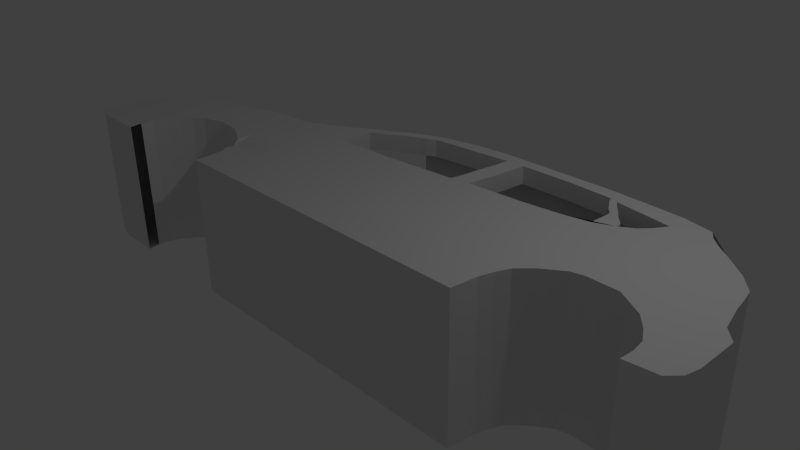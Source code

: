 # Source: HalfCar.blend  (saved by Blender 2.75.0; exported with 4.5.12 LTS)
import bpy
from mathutils import Matrix  # noqa: F401  (used for matrix-valued properties, if any)

bpy.ops.wm.read_factory_settings(use_empty=True)
scene = bpy.context.scene
scene.name = 'Scene'

# ---- collections
col_collection_1 = bpy.data.collections.new('Collection 1'); scene.collection.children.link(col_collection_1)

# ---- materials (node trees are filled in below, after node groups)
mat_material = bpy.data.materials.new('Material')
mat_material.alpha_threshold = 0.0
mat_material.use_transparent_shadow = False
mat_material.roughness = 0.5
mat_material.line_color = (0.0, 0.0, 0.0, 1.0)

# ---- material node trees

# ---- world
world_world = bpy.data.worlds.new('World'); scene.world = world_world
world_world.color = (0.05088, 0.05088, 0.05088)
world_world.use_sun_shadow = False
world_world.sun_shadow_jitter_overblur = 0.0
world_world.cycles.sampling_method = 'MANUAL'
world_world.cycles.sample_map_resolution = 256

# ---- cameras
cam_camera = bpy.data.cameras.new('Camera')
cam_camera.clip_end = 100.0
cam_camera.lens = 35.0
cam_camera.sensor_width = 32.0
cam_camera.sensor_height = 18.0
cam_camera.ortho_scale = 7.314
cam_camera.dof.focus_distance = 0.0
cam_camera.dof.aperture_fstop = 128.0

# ---- lights
light_lamp = bpy.data.lights.new('Lamp', 'POINT')
light_lamp.transmission_factor = 0.0
light_lamp.cutoff_distance = 30.0
light_lamp.energy = 100.0
light_lamp.shadow_buffer_clip_start = 1.001
light_lamp.shadow_soft_size = 0.1
light_lamp.shadow_maximum_resolution = 0.006
light_lamp.use_absolute_resolution = True
light_lamp.cycles.use_multiple_importance_sampling = False

# ---- meshes
me_cube = bpy.data.meshes.new('Cube')
me_cube.from_pydata([(4.497, 0.8487, 1.0), (-1.0, -1.151, 1.0), (4.497, 0.8487, 0.0), (-1.199, 0.6998, 0.0), (-4.851, -1.109, 1.0), (-4.851, -1.109, 0.0), (-1.391, 0.6961, 1.0), (-1.745, 0.8487, 1.0), (-2.105, 0.8995, 1.0), (-2.344, 0.7951, 1.0), (-2.825, 0.7646, 1.0), (-4.625, -1.151, 1.0), (-4.265, -1.151, 1.0), (-2.196, -1.151, 1.0), (-1.745, -1.151, 1.0), (-1.385, -1.151, 1.0), (-1.391, 0.6961, 0.0), (-1.745, 0.8487, 0.0), (-2.105, 0.8995, 0.0), (-2.344, 0.7951, 0.0), (-2.825, 0.7646, 0.0), (-4.625, -1.151, 0.0), (-4.265, -1.151, 0.0), (-2.196, -1.151, 0.0), (-1.745, -1.151, 0.0), (-1.385, -1.151, 0.0), (4.533, 0.6668, 1.0), (4.562, 0.485, 1.0), (4.598, 0.3316, 1.0), (4.651, 0.1214, 1.0), (4.809, -0.06044, 1.0), (4.809, -0.2423, 1.0), (4.809, -0.4241, 1.0), (4.809, -0.6059, 1.0), (4.768, -0.7877, 1.0), (4.639, -0.929, 1.0), (-1.0, -0.7877, 1.0), (-1.0, -0.4241, 1.0), (-1.0, -0.06044, 1.0), (-1.0, 0.1214, 1.0), (-1.0, 0.3032, 1.0), (-1.0, 0.485, 1.0), (4.533, 0.6668, 0.0), (4.562, 0.485, 0.0), (4.598, 0.3316, 0.0), (4.651, 0.1214, 0.0), (4.809, -0.06044, 0.0), (4.809, -0.2423, 0.0), (4.809, -0.4241, 0.0), (4.809, -0.6059, 0.0), (4.768, -0.7877, 0.0), (4.639, -0.929, 0.0), (-4.96, -0.9695, 1.0), (-4.96, -0.7877, 1.0), (-4.96, -0.6059, 1.0), (-4.96, -0.4241, 1.0), (-4.859, -0.2423, 1.0), (-4.8, -0.06044, 1.0), (-4.96, -0.9695, 0.0), (-4.96, -0.7877, 0.0), (-4.96, -0.6059, 0.0), (-4.96, -0.4241, 0.0), (-4.859, -0.2423, 0.0), (-4.8, -0.06044, 0.0), (-1.385, 0.6668, 1.0), (-1.385, 0.485, 1.0), (-1.385, 0.3032, 1.0), (-1.385, 0.1214, 1.0), (-1.385, -0.06044, 1.0), (-1.385, -0.2423, 1.0), (-1.385, -0.4241, 1.0), (-1.385, -0.6059, 1.0), (-1.385, -0.7877, 1.0), (-1.385, -0.9695, 1.0), (-1.745, 0.6668, 1.0), (-1.745, 0.485, 1.0), (-1.745, 0.3032, 1.0), (-1.745, 0.1214, 1.0), (-1.745, -0.06044, 1.0), (-1.745, -0.2423, 1.0), (-1.745, -0.4241, 1.0), (-1.745, -0.6059, 1.0), (-1.745, -0.7877, 1.0), (-1.745, -0.9695, 1.0), (-2.105, 0.6668, 1.0), (-2.105, 0.485, 1.0), (-2.105, 0.3032, 1.0), (-2.105, 0.1214, 1.0), (-2.105, -0.06044, 1.0), (-2.371, -0.4455, 0.9541), (-2.294, -0.6063, 1.0), (-2.231, -0.732, 1.0), (-2.224, -0.7877, 1.0), (-2.196, -0.9695, 1.0), (-2.465, 0.6668, 1.0), (-2.465, 0.485, 1.0), (-2.465, 0.3032, 1.0), (-2.465, 0.1214, 1.0), (-2.465, -0.06044, 1.0), (-2.465, -0.3123, 1.0), (-2.825, 0.6668, 1.0), (-2.825, 0.485, 1.0), (-2.825, 0.3032, 1.0), (-2.825, 0.1214, 1.0), (-2.825, -0.06044, 1.0), (-2.825, -0.1161, 1.0), (-3.311, 0.6668, 1.0), (-3.185, 0.485, 1.0), (-3.185, 0.3032, 1.0), (-3.185, 0.1214, 1.0), (-3.185, -0.06044, 1.0), (-3.185, -0.0811, 1.0), (-3.545, 0.5943, 1.0), (-3.545, 0.3032, 1.0), (-3.545, 0.1214, 1.0), (-3.545, -0.06044, 1.0), (-3.538, -0.1862, 1.0), (-3.905, 0.485, 1.0), (-3.905, 0.3032, 1.0), (-3.905, 0.1214, 1.0), (-3.905, -0.06044, 1.0), (-3.695, -0.2983, 1.0), (-3.793, -0.4241, 1.0), (-3.905, -0.6059, 1.0), (-3.989, -0.7877, 1.0), (-4.181, 0.4041, 1.0), (-4.265, 0.1214, 1.0), (-4.265, -0.06044, 1.0), (-4.265, -0.2423, 1.0), (-4.265, -0.4241, 1.0), (-4.265, -0.6059, 1.0), (-4.265, -0.7877, 1.0), (-4.265, -0.9695, 1.0), (-4.415, 0.3032, 1.0), (-4.676, 0.1214, 1.0), (-4.625, -0.06044, 1.0), (-4.625, -0.2423, 1.0), (-4.625, -0.4241, 1.0), (-4.625, -0.6059, 1.0), (-4.625, -0.7877, 1.0), (-4.625, -0.9695, 1.0), (3.753, 0.8487, 1.0), (3.225, 0.8487, 1.0), (2.697, 0.8487, 1.0), (2.168, 0.8487, 1.0), (-1.199, 0.6998, 1.0), (2.437, -1.151, 1.0), (1.64, -1.151, 1.0), (1.112, -1.151, 1.0), (0.5842, -1.151, 1.0), (0.05616, -1.151, 1.0), (3.753, 0.8487, 0.0), (3.225, 0.8487, 0.0), (2.697, 0.8487, 0.0), (-0.7156, 1.661, 0.0), (2.168, 1.906, 1.0), (0.637, 1.101, 0.75), (-3.968, -0.09375, 0.0), (0.6288, 0.8167, 0.75), (-0.7156, 1.661, 1.0), (2.437, -1.151, 0.0), (1.64, -1.151, 0.0), (1.112, -1.151, 0.0), (0.5842, -1.151, 0.0), (0.05616, -1.151, 0.0), (-0.4719, -1.151, 0.0), (-1.0, -1.151, 0.0), (-0.9941, 0.6747, 1.0), (-0.4719, 0.6668, 1.0), (0.05616, 0.6668, 1.0), (0.5842, 0.6668, 1.0), (1.112, 0.6668, 1.0), (1.64, 0.6668, 1.0), (2.168, 0.6668, 1.0), (2.697, 0.6668, 1.0), (3.225, 0.6668, 1.0), (3.753, 0.6668, 1.0), (-0.4719, 0.485, 1.0), (0.05616, 0.485, 1.0), (0.5842, 0.485, 1.0), (1.112, 0.485, 1.0), (1.64, 0.485, 1.0), (2.168, 0.485, 1.0), (2.697, 0.485, 1.0), (3.225, 0.485, 1.0), (3.753, 0.485, 1.0), (-0.4719, 0.3032, 1.0), (0.05616, 0.3032, 1.0), (0.5842, 0.3032, 1.0), (1.112, 0.3032, 1.0), (1.64, 0.3032, 1.0), (2.168, 0.3032, 1.0), (2.697, 0.3032, 1.0), (3.225, 0.3032, 1.0), (3.753, 0.3032, 1.0), (-0.4719, 0.1214, 1.0), (0.05616, 0.1214, 1.0), (0.5842, 0.1214, 1.0), (1.112, 0.1214, 1.0), (1.64, 0.1214, 1.0), (2.168, 0.1214, 1.0), (2.697, 0.1214, 1.0), (3.225, 0.1214, 1.0), (3.753, 0.1214, 1.0), (-0.4719, -0.06044, 1.0), (0.05616, -0.06044, 1.0), (0.5842, -0.06044, 1.0), (1.112, -0.06044, 1.0), (1.64, -0.06044, 1.0), (2.875, -0.1772, 1.0), (3.047, -0.06044, 1.0), (3.225, -0.01957, 1.0), (3.628, -0.03003, 1.0), (-1.0, -0.2423, 1.0), (-0.4719, -0.2423, 1.0), (0.05616, -0.2423, 1.0), (0.5842, -0.2423, 1.0), (1.112, -0.2423, 1.0), (1.64, -0.2423, 1.0), (2.782, -0.2423, 1.0), (3.983, -0.2423, 1.0), (-0.4719, -0.4241, 1.0), (0.05616, -0.4241, 1.0), (0.5842, -0.4241, 1.0), (1.112, -0.4241, 1.0), (1.64, -0.4241, 1.0), (2.606, -0.4241, 1.0), (4.138, -0.4241, 1.0), (-1.0, -0.6059, 1.0), (-0.4719, -0.6059, 1.0), (0.05616, -0.6059, 1.0), (0.5842, -0.6059, 1.0), (1.112, -0.6059, 1.0), (1.64, -0.6059, 1.0), (2.531, -0.6059, 1.0), (4.246, -0.6059, 1.0), (-0.4719, -0.7877, 1.0), (0.05616, -0.7877, 1.0), (0.5842, -0.7877, 1.0), (1.112, -0.7877, 1.0), (1.64, -0.7877, 1.0), (2.478, -0.7877, 1.0), (4.27, -0.7877, 1.0), (-1.0, -0.9695, 1.0), (0.05616, -0.9695, 1.0), (0.5842, -0.9695, 1.0), (1.112, -0.9695, 1.0), (1.64, -0.9695, 1.0), (2.46, -0.9695, 1.0), (4.256, -0.9695, 1.0), (-4.676, 0.1214, 0.0), (-4.415, 0.3032, 0.0), (-4.181, 0.4041, 0.0), (-3.905, 0.485, 0.0), (-3.545, 0.5943, 0.0), (-3.311, 0.6668, 0.0), (-2.196, -0.9695, 0.0), (-2.224, -0.7877, 0.0), (-2.231, -0.732, 0.0), (-2.294, -0.6063, 0.0), (-2.371, -0.4455, -0.01262), (-2.465, -0.3123, 0.0), (-2.825, -0.1161, 0.0), (-3.185, -0.0811, 0.0), (4.256, -0.9695, 0.0), (2.46, -0.9695, 0.0), (2.478, -0.7877, 0.0), (2.531, -0.6059, 0.0), (2.606, -0.4241, 0.0), (2.782, -0.2423, 0.0), (2.875, -0.1772, 0.0), (3.047, -0.06044, 0.0), (3.225, -0.01957, 0.0), (3.628, -0.03003, 0.0), (3.983, -0.2423, 0.0), (4.138, -0.4241, 0.0), (4.246, -0.6059, 0.0), (4.27, -0.7877, 0.0), (-3.996, -0.9695, 0.0), (-3.989, -0.7877, 0.0), (-3.905, -0.6059, 0.0), (-3.793, -0.4241, 0.0), (-3.695, -0.2983, 0.0), (-3.538, -0.1862, 0.0), (-3.968, -1.151, 1.0), (-3.968, -1.151, 0.0), (-3.996, -0.9695, 1.0), (1.64, 0.8487, 1.0), (1.112, 0.7919, 1.0), (0.5842, 0.8, 1.0), (0.04805, 0.7594, 1.0), (-0.4719, 0.7189, 1.0), (2.168, 0.8487, 0.0), (2.333, 1.704, 1.0), (2.553, 1.354, 1.0), (2.168, 0.9436, 1.0), (3.752, 1.09, 1.0), (2.944, 1.199, 1.0), (1.64, 1.906, 1.0), (1.112, 1.906, 1.0), (0.5842, 1.906, 1.0), (0.06833, 1.862, 1.0), (-0.4719, 1.746, 1.0), (2.168, 1.906, 0.0), (1.64, 1.906, 0.0), (1.112, 1.906, 0.0), (0.5842, 1.906, 0.0), (0.06833, 1.862, 0.0), (-0.4719, 1.746, 0.0), (-3.996, 0.08807, 0.0), (0.9704, 1.739, 1.0), (0.9339, 1.354, 1.0), (0.8488, 0.8422, 1.0), (0.7181, 1.724, 1.0), (0.6694, 1.354, 1.0), (0.6288, 1.013, 1.0), (0.05211, 1.667, 1.0), (1.656, 1.741, 1.0), (1.64, 0.8868, 1.0), (-0.9775, 1.528, 1.0), (-1.103, 1.445, 1.0), (-0.8337, 1.444, 1.0), (-0.4719, 1.618, 1.0), (-1.723, 1.09, 1.0), (-1.524, 1.215, 1.0), (3.995, 1.354, 1.0), (4.299, 1.09, 1.0), (-1.723, 1.09, 0.0), (3.995, 1.354, 0.0), (4.299, 1.09, 0.0), (2.687, 1.045, 1.0), (2.687, 1.045, 0.0), (2.944, 1.199, 0.0), (3.752, 1.09, 0.0), (3.61, 1.748, 0.0), (3.22, 1.837, 0.0), (2.687, 1.878, 0.0), (3.691, 1.618, 1.0), (3.211, 1.541, 1.0), (2.44, 1.667, 1.0), (2.667, 1.354, 1.0), (3.102, 1.37, 1.0), (3.845, 1.471, 1.0), (3.61, 1.748, 1.0), (3.22, 1.837, 1.0), (2.687, 1.878, 1.0), (-1.362, 1.09, 1.0), (-1.362, 1.09, 0.75), (-1.299, 1.354, 1.0), (2.471, 1.449, 1.0), (2.413, 1.544, 1.0), (2.356, 1.638, 1.0), (0.9626, 1.666, 1.0), (0.9545, 1.562, 1.0), (0.9505, 1.459, 1.0), (0.7018, 1.553, 1.0), (0.6937, 1.487, 1.0), (0.6775, 1.413, 1.0), (-1.071, 1.466, 1.0), (-1.009, 1.508, 1.0), (-1.04, 1.487, 1.0), (-0.7652, 1.478, 1.0), (-0.6935, 1.515, 1.0), (-0.5974, 1.553, 1.0), (2.614, 1.433, 1.0), (2.552, 1.511, 1.0), (2.49, 1.59, 1.0), (3.13, 1.413, 1.0), (3.157, 1.456, 1.0), (3.184, 1.499, 1.0), (3.806, 1.508, 1.0), (3.768, 1.545, 1.0), (3.729, 1.582, 1.0), (2.539, 1.014, 1.0), (2.544, 1.152, 1.0), (2.551, 1.255, 1.0), (0.9218, 1.233, 1.0), (0.8945, 1.108, 1.0), (0.8833, 0.9913, 1.0), (0.6613, 1.29, 1.0), (0.6451, 1.224, 1.0), (0.637, 1.101, 1.0), (-1.078, 1.359, 1.0), (-1.121, 1.277, 1.0), (-1.232, 1.22, 1.0), (-1.04, 1.323, 1.0), (-0.923, 1.396, 1.0), (-1.572, 1.185, 1.0), (-1.622, 1.153, 1.0), (-1.672, 1.122, 1.0), (4.22, 1.158, 0.0), (4.144, 1.224, 0.0), (4.068, 1.29, 0.0), (4.22, 1.158, 1.0), (4.144, 1.224, 1.0), (4.068, 1.29, 1.0), (2.799, 1.125, 1.0), (2.735, 1.279, 1.0), (2.987, 1.243, 1.0), (3.024, 1.286, 1.0), (3.064, 1.329, 1.0), (3.776, 1.188, 1.0), (3.799, 1.283, 1.0), (3.823, 1.378, 1.0), (-1.314, 1.29, 1.0), (-1.33, 1.224, 1.0), (-1.345, 1.158, 1.0), (0.04805, 0.7594, 0.0), (-0.4719, 0.7189, 0.0), (0.5842, 0.8, 0.0), (4.497, 0.8487, 0.2368), (4.497, 0.8487, 0.4868), (4.497, 0.8487, 0.7368), (-0.7156, 1.661, 0.2368), (-0.7156, 1.661, 0.4868), (-0.7156, 1.661, 0.7368), (4.533, 0.6668, 0.7368), (4.533, 0.6668, 0.4868), (4.533, 0.6668, 0.2368), (4.562, 0.485, 0.7368), (4.562, 0.485, 0.4868), (4.562, 0.485, 0.2368), (4.598, 0.3316, 0.7368), (4.598, 0.3316, 0.4868), (4.598, 0.3316, 0.2368), (4.651, 0.1214, 0.7368), (4.651, 0.1214, 0.4868), (4.651, 0.1214, 0.2368), (4.809, -0.06044, 0.7368), (4.809, -0.06044, 0.4868), (4.809, -0.06044, 0.2368), (4.809, -0.2423, 0.7368), (4.809, -0.2423, 0.4868), (4.809, -0.2423, 0.2368), (4.809, -0.4241, 0.7368), (4.809, -0.4241, 0.4868), (4.809, -0.4241, 0.2368), (4.809, -0.6059, 0.7368), (4.809, -0.6059, 0.4868), (4.809, -0.6059, 0.2368), (4.768, -0.7877, 0.7368), (4.768, -0.7877, 0.4868), (4.768, -0.7877, 0.2368), (4.639, -0.929, 0.7368), (4.639, -0.929, 0.4868), (4.639, -0.929, 0.2368), (3.753, 0.8487, 0.2368), (3.753, 0.8487, 0.4868), (3.753, 0.8487, 0.7368), (3.225, 0.8487, 0.2368), (3.225, 0.8487, 0.4868), (3.225, 0.8487, 0.7368), (2.697, 0.8487, 0.2368), (2.697, 0.8487, 0.4868), (2.697, 0.8487, 0.7368), (2.437, -1.151, 0.7368), (2.437, -1.151, 0.4868), (2.437, -1.151, 0.2368), (1.64, -1.151, 0.7368), (1.64, -1.151, 0.4868), (1.64, -1.151, 0.2368), (1.112, -1.151, 0.7368), (1.112, -1.151, 0.4868), (1.112, -1.151, 0.2368), (0.5842, -1.151, 0.7368), (0.5842, -1.151, 0.4868), (0.5842, -1.151, 0.2368), (0.05616, -1.151, 0.7368), (0.05616, -1.151, 0.4868), (0.05616, -1.151, 0.2368), (4.256, -0.9695, 0.7368), (4.256, -0.9695, 0.4868), (4.256, -0.9695, 0.2368), (2.46, -0.9695, 0.7368), (2.46, -0.9695, 0.4868), (2.46, -0.9695, 0.2368), (2.478, -0.7877, 0.7368), (2.478, -0.7877, 0.4868), (2.478, -0.7877, 0.2368), (2.531, -0.6059, 0.7368), (2.531, -0.6059, 0.4868), (2.531, -0.6059, 0.2368), (2.606, -0.4241, 0.7368), (2.606, -0.4241, 0.4868), (2.606, -0.4241, 0.2368), (2.782, -0.2423, 0.7368), (2.782, -0.2423, 0.4868), (2.782, -0.2423, 0.2368), (2.875, -0.1772, 0.7368), (2.875, -0.1772, 0.4868), (2.875, -0.1772, 0.2368), (3.047, -0.06044, 0.7368), (3.047, -0.06044, 0.4868), (3.047, -0.06044, 0.2368), (3.225, -0.01957, 0.7368), (3.225, -0.01957, 0.4868), (3.225, -0.01957, 0.2368), (3.628, -0.03003, 0.7368), (3.628, -0.03003, 0.4868), (3.628, -0.03003, 0.2368), (3.983, -0.2423, 0.7368), (3.983, -0.2423, 0.4868), (3.983, -0.2423, 0.2368), (4.138, -0.4241, 0.7368), (4.138, -0.4241, 0.4868), (4.138, -0.4241, 0.2368), (4.246, -0.6059, 0.7368), (4.246, -0.6059, 0.4868), (4.246, -0.6059, 0.2368), (4.27, -0.7877, 0.7368), (4.27, -0.7877, 0.4868), (4.27, -0.7877, 0.2368), (2.168, 1.906, 0.2368), (2.168, 1.906, 0.4868), (2.168, 1.906, 0.7368), (1.64, 1.906, 0.2368), (1.64, 1.906, 0.4868), (1.64, 1.906, 0.7368), (1.112, 1.906, 0.2368), (1.112, 1.906, 0.4868), (1.112, 1.906, 0.7368), (0.5842, 1.906, 0.2368), (0.5842, 1.906, 0.4868), (0.5842, 1.906, 0.7368), (0.06833, 1.862, 0.2368), (0.06833, 1.862, 0.4868), (0.06833, 1.862, 0.7368), (-0.4719, 1.746, 0.2368), (-0.4719, 1.746, 0.4868), (-0.4719, 1.746, 0.7368), (2.168, 0.9436, 0.2368), (2.168, 0.9436, 0.4868), (2.168, 0.9436, 0.7368), (4.299, 1.09, 0.2368), (4.299, 1.09, 0.4868), (4.299, 1.09, 0.7368), (3.995, 1.354, 0.2368), (3.995, 1.354, 0.4868), (3.995, 1.354, 0.7368), (-1.524, 1.215, 0.7368), (2.687, 1.878, 0.7368), (2.687, 1.878, 0.4868), (2.687, 1.878, 0.2368), (3.22, 1.837, 0.7368), (3.22, 1.837, 0.4868), (3.22, 1.837, 0.2368), (3.61, 1.748, 0.7368), (3.61, 1.748, 0.4868), (3.61, 1.748, 0.2368), (2.687, 1.045, 0.2368), (2.687, 1.045, 0.4868), (2.687, 1.045, 0.7368), (2.944, 1.199, 0.2368), (2.944, 1.199, 0.4868), (2.944, 1.199, 0.7368), (3.752, 1.09, 0.2368), (3.752, 1.09, 0.4868), (3.752, 1.09, 0.7368), (-1.299, 1.354, 0.7368), (-1.071, 1.466, 0.7368), (4.22, 1.158, 0.2368), (4.22, 1.158, 0.4868), (4.22, 1.158, 0.7368), (4.144, 1.224, 0.2368), (4.144, 1.224, 0.4868), (4.144, 1.224, 0.7368), (4.068, 1.29, 0.2368), (4.068, 1.29, 0.4868), (4.068, 1.29, 0.7368), (2.168, 0.8487, 0.2368), (2.168, 0.8487, 0.4868), (2.168, 0.8487, 0.7368), (-1.103, 1.445, 0.7368), (-0.9775, 1.528, 0.7368), (-1.04, 1.487, 0.7368), (-1.009, 1.508, 0.7368), (-1.672, 1.122, 0.7368), (-1.622, 1.153, 0.7368), (-1.572, 1.185, 0.7368), (-0.4719, -0.9695, 1.0), (0.6451, 1.224, 0.75), (0.6613, 1.29, 0.75), (0.6694, 1.354, 0.75), (0.6775, 1.413, 0.75), (0.6937, 1.487, 0.75), (0.7018, 1.553, 0.75), (0.7181, 1.724, 0.75), (0.05211, 1.667, 0.75), (-0.4719, 1.618, 0.75), (-0.5974, 1.553, 0.75), (-0.6935, 1.515, 0.75), (-0.7652, 1.478, 0.75), (-0.8337, 1.444, 0.75), (-1.345, 1.158, 0.75), (-1.232, 1.22, 0.75), (-1.121, 1.277, 0.75), (-1.04, 1.323, 0.75), (-0.923, 1.396, 0.75), (0.8488, 0.8422, 0.0), (0.8679, 0.8568, 0.75), (0.8945, 1.108, 0.75), (0.9218, 1.233, 0.75), (0.9339, 1.354, 0.75), (0.9505, 1.459, 0.75), (0.9545, 1.562, 0.75), (0.9626, 1.666, 0.75), (1.64, 0.8868, 0.0), (2.168, 0.9436, 0.0), (2.539, 1.014, 0.0), (2.544, 1.013, 0.75), (2.551, 1.255, 0.75), (2.553, 1.354, 0.75), (2.471, 1.449, 0.75), (2.413, 1.544, 0.75), (2.356, 1.638, 0.75), (2.333, 1.704, 0.75), (1.656, 1.741, 0.75), (0.9704, 1.739, 0.75), (2.864, 1.125, 0.0), (2.8, 1.202, 0.75), (2.8, 1.202, 1.0), (2.735, 1.279, 0.75), (2.667, 1.354, 0.75), (2.614, 1.433, 0.75), (2.552, 1.511, 0.75), (2.49, 1.59, 0.75), (2.44, 1.667, 0.75), (3.211, 1.541, 0.75), (3.184, 1.499, 0.75), (3.157, 1.456, 0.75), (3.13, 1.413, 0.75), (3.102, 1.37, 0.75), (3.064, 1.329, 0.75), (3.024, 1.286, 0.75), (2.799, 1.125, 0.75), (-1.744, 0.8663, 1.0), (-1.389, 0.7249, 0.75), (-1.389, 0.7249, 1.0), (-1.672, 1.122, 0.7368)], [(285, 157), (157, 309), (309, 278), (576, 638)], [(21, 11, 4, 5), (25, 15, 14, 24), (24, 14, 13, 23), (22, 12, 11, 21), (6, 16, 17, 7), (7, 17, 18, 8), (8, 18, 19, 9), (9, 19, 20, 10), (64, 6, 7, 74), (74, 7, 8, 84), (84, 8, 9, 94), (94, 9, 10, 100), (12, 132, 140, 11), (132, 131, 139, 140), (131, 130, 138, 139), (130, 129, 137, 138), (129, 128, 136, 137), (128, 127, 135, 136), (127, 126, 134, 135), (126, 125, 133, 134), (124, 123, 130, 131), (123, 122, 129, 130), (122, 121, 128, 129), (121, 120, 127, 128), (120, 119, 126, 127), (119, 118, 125, 126), (116, 115, 120, 121), (115, 114, 119, 120), (114, 113, 118, 119), (113, 112, 117, 118), (111, 110, 115, 116), (110, 109, 114, 115), (109, 108, 113, 114), (108, 107, 112, 113), (105, 104, 110, 111), (104, 103, 109, 110), (103, 102, 108, 109), (102, 101, 107, 108), (101, 100, 106, 107), (99, 98, 104, 105), (98, 97, 103, 104), (97, 96, 102, 103), (96, 95, 101, 102), (95, 94, 100, 101), (89, 88, 98, 99), (88, 87, 97, 98), (87, 86, 96, 97), (86, 85, 95, 96), (85, 84, 94, 95), (14, 83, 93, 13), (83, 82, 92, 93), (82, 81, 91, 92), (81, 80, 90, 91), (80, 79, 89, 90), (79, 78, 88, 89), (78, 77, 87, 88), (77, 76, 86, 87), (76, 75, 85, 86), (75, 74, 84, 85), (15, 73, 83, 14), (73, 72, 82, 83), (72, 71, 81, 82), (71, 70, 80, 81), (70, 69, 79, 80), (69, 68, 78, 79), (68, 67, 77, 78), (67, 66, 76, 77), (66, 65, 75, 76), (65, 64, 74, 75), (38, 39, 67, 68), (39, 40, 66, 67), (40, 41, 65, 66), (5, 4, 52, 58), (58, 52, 53, 59), (59, 53, 54, 60), (60, 54, 55, 61), (61, 55, 56, 62), (62, 56, 57, 63), (11, 140, 52, 4), (140, 139, 53, 52), (139, 138, 54, 53), (138, 137, 55, 54), (137, 136, 56, 55), (136, 135, 57, 56), (412, 0, 26, 416), (416, 26, 27, 419), (419, 27, 28, 422), (422, 28, 29, 425), (425, 29, 30, 428), (428, 30, 31, 431), (431, 31, 32, 434), (434, 32, 33, 437), (437, 33, 34, 440), (440, 34, 35, 443), (34, 242, 249, 35), (241, 240, 247, 248), (240, 239, 246, 247), (239, 238, 245, 246), (238, 237, 244, 245), (33, 235, 242, 34), (234, 233, 240, 241), (233, 232, 239, 240), (232, 231, 238, 239), (231, 230, 237, 238), (230, 229, 236, 237), (32, 227, 235, 33), (226, 225, 233, 234), (225, 224, 232, 233), (224, 223, 231, 232), (223, 222, 230, 231), (222, 221, 229, 230), (31, 220, 227, 32), (219, 218, 225, 226), (218, 217, 224, 225), (217, 216, 223, 224), (216, 215, 222, 223), (215, 214, 221, 222), (30, 212, 220, 31), (209, 208, 218, 219), (208, 207, 217, 218), (207, 206, 216, 217), (206, 205, 215, 216), (205, 204, 214, 215), (29, 203, 212, 30), (203, 202, 211, 212), (202, 201, 210, 211), (201, 200, 209, 210), (200, 199, 208, 209), (199, 198, 207, 208), (198, 197, 206, 207), (197, 196, 205, 206), (196, 195, 204, 205), (28, 194, 203, 29), (194, 193, 202, 203), (193, 192, 201, 202), (192, 191, 200, 201), (191, 190, 199, 200), (190, 189, 198, 199), (189, 188, 197, 198), (188, 187, 196, 197), (187, 186, 195, 196), (27, 185, 194, 28), (185, 184, 193, 194), (184, 183, 192, 193), (183, 182, 191, 192), (182, 181, 190, 191), (181, 180, 189, 190), (180, 179, 188, 189), (179, 178, 187, 188), (178, 177, 186, 187), (26, 176, 185, 27), (176, 175, 184, 185), (175, 174, 183, 184), (174, 173, 182, 183), (173, 172, 181, 182), (172, 171, 180, 181), (171, 170, 179, 180), (170, 169, 178, 179), (169, 168, 177, 178), (0, 141, 176, 26), (141, 142, 175, 176), (142, 143, 174, 175), (143, 144, 173, 174), (410, 2, 151, 446), (446, 151, 152, 449), (449, 152, 153, 452), (455, 146, 147, 458), (458, 147, 148, 461), (461, 148, 149, 464), (464, 149, 150, 467), (248, 247, 147, 146), (247, 246, 148, 147), (246, 245, 149, 148), (245, 244, 150, 149), (118, 117, 125), (107, 106, 112), (100, 10, 106), (135, 134, 57), (255, 106, 10, 20), (254, 112, 106, 255), (253, 117, 112, 254), (252, 125, 117, 253), (251, 133, 125, 252), (250, 134, 133, 251), (63, 57, 134, 250), (23, 13, 93, 256), (93, 92, 257, 256), (259, 258, 91, 90), (260, 259, 90, 89), (99, 261, 260, 89), (105, 262, 261, 99), (111, 263, 262, 105), (443, 35, 249, 470), (509, 470, 249, 242), (509, 242, 235, 506), (506, 235, 227, 503), (503, 227, 220, 500), (500, 220, 212, 497), (494, 211, 210, 491), (491, 210, 209, 488), (485, 488, 209, 219), (482, 485, 219, 226), (479, 482, 226, 234), (476, 479, 234, 241), (473, 476, 241, 248), (455, 473, 248, 146), (116, 283, 263, 111), (282, 283, 116, 121), (281, 282, 121, 122), (280, 281, 122, 123), (279, 280, 123, 124), (316, 313, 300, 301), (313, 310, 299, 300), (310, 317, 298, 299), (317, 293, 155, 298), (512, 303, 304, 515), (515, 304, 305, 518), (518, 305, 306, 521), (521, 306, 307, 524), (524, 307, 308, 527), (322, 316, 301, 302), (401, 296, 326, 393), (555, 333, 329, 533), (145, 3, 16, 6), (382, 386, 321, 320), (359, 363, 322, 319), (288, 287, 318, 312), (289, 288, 312, 315), (379, 376, 311, 314), (355, 352, 310, 313), (284, 286, 132, 12), (566, 392, 328, 536), (514, 155, 345, 540), (540, 345, 344, 543), (543, 344, 343, 546), (155, 293, 339, 345), (345, 339, 338, 344), (344, 338, 337, 343), (349, 294, 340, 364), (367, 341, 342, 370), (549, 331, 332, 552), (552, 332, 333, 555), (373, 295, 330, 396), (396, 330, 297, 398), (398, 297, 296, 401), (144, 143, 330, 295), (297, 330, 143, 142), (296, 297, 142, 141), (326, 296, 141, 0), (7, 635, 323, 8), (167, 145, 6, 64), (285, 284, 12, 22), (166, 1, 15, 25), (637, 635, 7, 6), (327, 18, 8, 323), (338, 369, 372, 337), (369, 368, 371, 372), (368, 367, 370, 371), (293, 351, 366, 339), (351, 350, 365, 366), (350, 349, 364, 365), (314, 311, 354, 357), (357, 354, 353, 356), (356, 353, 352, 355), (360, 362, 363, 359), (384, 383, 405, 406), (383, 382, 404, 405), (341, 400, 403, 342), (400, 399, 402, 403), (399, 398, 401, 402), (294, 375, 397, 340), (533, 329, 390, 560), (560, 390, 391, 563), (563, 391, 392, 566), (406, 405, 388, 389), (405, 404, 387, 388), (315, 312, 378, 381), (381, 378, 377, 380), (380, 377, 376, 379), (538, 546, 343, 325), (383, 385, 386, 382), (342, 403, 395, 325), (403, 402, 394, 395), (402, 401, 393, 394), (286, 124, 131, 132), (1, 243, 73, 15), (243, 36, 72, 73), (36, 228, 71, 72), (228, 37, 70, 71), (37, 213, 69, 70), (213, 38, 68, 69), (41, 167, 64, 65), (229, 228, 36, 236), (221, 37, 228, 229), (214, 213, 37, 221), (204, 38, 213, 214), (195, 39, 38, 204), (186, 40, 39, 195), (177, 41, 40, 186), (168, 167, 41, 177), (144, 287, 172, 173), (287, 288, 171, 172), (288, 289, 170, 171), (289, 290, 169, 170), (290, 291, 168, 169), (291, 145, 167, 168), (452, 153, 292, 569), (166, 165, 164, 469, 468, 467, 150, 1), (257, 258, 91, 92), (499, 273, 272, 496), (278, 279, 124, 286), (573, 319, 159, 415), (319, 322, 302, 159), (527, 308, 154, 413), (578, 387, 324, 539), (287, 144, 295, 318), (575, 359, 319, 573), (404, 348, 324, 387), (382, 320, 348, 404), (572, 320, 358, 559), (559, 358, 360, 574), (574, 360, 359, 575), (320, 321, 361, 358), (358, 361, 362, 360), (636, 347, 346, 637), (346, 406, 389, 323), (576, 389, 388, 577), (577, 388, 387, 578), (408, 3, 145, 291), (408, 291, 290, 407), (409, 407, 290, 289), (320, 572, 558, 348), (144, 571, 532, 295), (571, 570, 531, 532), (570, 569, 530, 531), (302, 529, 415, 159), (529, 528, 414, 415), (528, 527, 413, 414), (212, 497, 494, 211), (497, 498, 495, 494), (498, 499, 496, 495), (143, 454, 571, 144), (454, 453, 570, 571), (453, 452, 569, 570), (328, 334, 548, 536), (536, 548, 547, 537), (537, 547, 546, 538), (394, 565, 568, 395), (565, 564, 567, 568), (564, 563, 566, 567), (393, 562, 565, 394), (562, 561, 564, 565), (561, 560, 563, 564), (326, 535, 562, 393), (535, 534, 561, 562), (534, 533, 560, 561), (297, 554, 557, 296), (554, 553, 556, 557), (553, 552, 555, 556), (330, 551, 554, 297), (551, 550, 553, 554), (550, 549, 552, 553), (295, 532, 551, 330), (532, 531, 550, 551), (531, 530, 549, 550), (335, 545, 548, 334), (545, 544, 547, 548), (544, 543, 546, 547), (336, 542, 545, 335), (542, 541, 544, 545), (541, 540, 543, 544), (303, 512, 542, 336), (512, 513, 541, 542), (513, 514, 540, 541), (348, 558, 539, 324), (395, 568, 538, 325), (568, 567, 537, 538), (567, 566, 536, 537), (296, 557, 535, 326), (557, 556, 534, 535), (556, 555, 533, 534), (301, 526, 529, 302), (526, 525, 528, 529), (525, 524, 527, 528), (300, 523, 526, 301), (523, 522, 525, 526), (522, 521, 524, 525), (299, 520, 523, 300), (520, 519, 522, 523), (519, 518, 521, 522), (298, 517, 520, 299), (517, 516, 519, 520), (516, 515, 518, 519), (155, 514, 517, 298), (514, 513, 516, 517), (513, 512, 515, 516), (160, 265, 475, 457), (457, 475, 474, 456), (456, 474, 473, 455), (265, 266, 478, 475), (475, 478, 477, 474), (474, 477, 476, 473), (266, 267, 481, 478), (478, 481, 480, 477), (477, 480, 479, 476), (267, 268, 484, 481), (481, 484, 483, 480), (480, 483, 482, 479), (268, 269, 487, 484), (484, 487, 486, 483), (483, 486, 485, 482), (269, 270, 490, 487), (487, 490, 489, 486), (486, 489, 488, 485), (271, 493, 490, 270), (493, 492, 489, 490), (492, 491, 488, 489), (272, 496, 493, 271), (496, 495, 492, 493), (495, 494, 491, 492), (274, 502, 499, 273), (502, 501, 498, 499), (501, 500, 497, 498), (275, 505, 502, 274), (505, 504, 501, 502), (504, 503, 500, 501), (276, 508, 505, 275), (508, 507, 504, 505), (507, 506, 503, 504), (277, 511, 508, 276), (511, 510, 507, 508), (510, 509, 506, 507), (277, 264, 472, 511), (511, 472, 471, 510), (510, 471, 470, 509), (51, 445, 472, 264), (445, 444, 471, 472), (444, 443, 470, 471), (163, 466, 469, 164), (466, 465, 468, 469), (465, 464, 467, 468), (162, 463, 466, 163), (463, 462, 465, 466), (462, 461, 464, 465), (161, 460, 463, 162), (460, 459, 462, 463), (459, 458, 461, 462), (160, 457, 460, 161), (457, 456, 459, 460), (456, 455, 458, 459), (142, 451, 454, 143), (451, 450, 453, 454), (450, 449, 452, 453), (141, 448, 451, 142), (448, 447, 450, 451), (447, 446, 449, 450), (0, 412, 448, 141), (412, 411, 447, 448), (411, 410, 446, 447), (50, 442, 445, 51), (442, 441, 444, 445), (441, 440, 443, 444), (49, 439, 442, 50), (439, 438, 441, 442), (438, 437, 440, 441), (48, 436, 439, 49), (436, 435, 438, 439), (435, 434, 437, 438), (47, 433, 436, 48), (433, 432, 435, 436), (432, 431, 434, 435), (46, 430, 433, 47), (430, 429, 432, 433), (429, 428, 431, 432), (45, 427, 430, 46), (427, 426, 429, 430), (426, 425, 428, 429), (44, 424, 427, 45), (424, 423, 426, 427), (423, 422, 425, 426), (43, 421, 424, 44), (421, 420, 423, 424), (420, 419, 422, 423), (42, 418, 421, 43), (418, 417, 420, 421), (417, 416, 419, 420), (2, 410, 418, 42), (410, 411, 417, 418), (411, 412, 416, 417), (406, 346, 347, 593), (594, 384, 406, 593), (595, 383, 384, 594), (596, 385, 383, 595), (386, 385, 596, 597), (592, 321, 386, 597), (591, 361, 321, 592), (590, 362, 361, 591), (589, 363, 362, 590), (588, 322, 363, 589), (588, 587, 316, 322), (587, 586, 313, 316), (585, 355, 313, 586), (584, 356, 355, 585), (583, 357, 356, 584), (314, 357, 583, 582), (582, 581, 379, 314), (581, 580, 380, 379), (381, 380, 580, 156), (156, 158, 315, 381), (289, 315, 158, 409), (617, 310, 352, 605), (617, 616, 317, 310), (616, 615, 293, 317), (615, 614, 351, 293), (614, 613, 350, 351), (613, 612, 349, 350), (612, 611, 294, 349), (611, 610, 375, 294), (610, 609, 374, 375), (609, 608, 373, 374), (608, 373, 295, 607), (606, 318, 295, 607), (598, 312, 318, 606), (599, 378, 312, 598), (600, 377, 378, 599), (601, 376, 377, 600), (602, 311, 376, 601), (603, 354, 311, 602), (604, 353, 354, 603), (352, 353, 604, 605), (632, 633, 399, 400), (631, 632, 400, 341), (630, 631, 341, 367), (629, 630, 367, 368), (628, 629, 368, 369), (627, 628, 369, 338), (626, 627, 338, 339), (626, 339, 366, 625), (625, 366, 365, 624), (624, 365, 364, 623), (623, 364, 340, 622), (622, 340, 397, 621), (621, 397, 620, 619), (237, 236, 579, 244), (530, 607, 331, 549), (375, 374, 620, 397), (374, 373, 396, 620), (236, 36, 243, 579), (1, 150, 244, 579, 243), (569, 292, 607, 530), (619, 620, 396, 634), (332, 634, 396, 297), (332, 297, 398, 554), (633, 554, 398, 399), (598, 312, 289, 409), (16, 636, 637, 6), (346, 323, 635, 637)])
me_cube.materials.append(mat_material)
me_cube.use_remesh_preserve_volume = False
me_cube.use_remesh_preserve_attributes = False
me_cube.use_mirror_vertex_groups = False
me_cube.update()

# ---- objects
ob_cube = bpy.data.objects.new('Cube', me_cube)
ob_lamp = bpy.data.objects.new('Lamp', light_lamp)
ob_camera = bpy.data.objects.new('Camera', cam_camera)

# ---- transforms, parenting, visibility, modifiers, constraints
ob_cube.location = (0.0, 0.0, 0.0)
ob_cube.lock_rotations_4d = False
ob_cube.empty_display_type = 'ARROWS'
ob_cube.lineart.crease_threshold = 0.0
_m = ob_cube.modifiers.new('Mirror', 'MIRROR')
_m.use_axis = (False, False, True)
ob_lamp.location = (4.076, 1.005, 5.904)
ob_lamp.rotation_euler = (0.6503, 0.05522, 1.866)
ob_lamp.lock_rotations_4d = False
ob_lamp.empty_display_type = 'ARROWS'
ob_lamp.color = (0.0, 0.0, 0.0, 0.0)
ob_lamp.lineart.crease_threshold = 0.0
ob_camera.location = (7.481, -6.508, 5.344)
ob_camera.rotation_euler = (1.109, 0.01082, 0.8149)
ob_camera.lock_rotations_4d = False
ob_camera.empty_display_type = 'ARROWS'
ob_camera.color = (0.0, 0.0, 0.0, 0.0)
ob_camera.display_type = 'WIRE'
ob_camera.lineart.crease_threshold = 0.0

# ---- collection membership
col_collection_1.objects.link(ob_cube)
col_collection_1.objects.link(ob_lamp)
col_collection_1.objects.link(ob_camera)

# ---- scene / render settings (as saved in the file)
scene.camera = ob_camera
scene.frame_start = 1; scene.frame_end = 250; scene.frame_set(1)
scene.render.engine = 'BLENDER_EEVEE_NEXT'
scene.render.resolution_percentage = 50
scene.render.dither_intensity = 0.0
scene.cycles.use_denoising = False
scene.cycles.samples = 10
scene.cycles.sampling_pattern = 'TABULATED_SOBOL'
scene.cycles.light_sampling_threshold = 0.0
scene.cycles.use_adaptive_sampling = False
scene.cycles.use_light_tree = False
scene.cycles.blur_glossy = 0.0
scene.cycles.pixel_filter_type = 'GAUSSIAN'
scene.cycles.sample_clamp_indirect = 0.0
scene.view_settings.view_transform = 'Standard'
bpy.context.view_layer.update()
